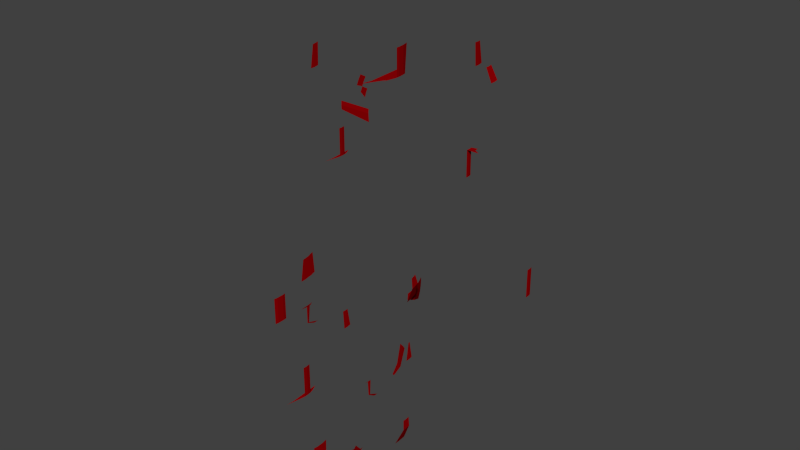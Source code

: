 # Source: JB-pot_03.blend  (saved by Blender 2.72.0; exported with 4.5.12 LTS)
import bpy
from mathutils import Matrix  # noqa: F401  (used for matrix-valued properties, if any)

bpy.ops.wm.read_factory_settings(use_empty=True)
scene = bpy.context.scene
scene.name = 'Scene'

# ---- collections
col_collection_1 = bpy.data.collections.new('Collection 1'); scene.collection.children.link(col_collection_1)

# ---- materials (node trees are filled in below, after node groups)
mat_material_003 = bpy.data.materials.new('Material.003')
mat_material_003.alpha_threshold = 0.0
mat_material_003.roughness = 0.5

# ---- material node trees
mat_material_003.use_nodes = True; mat_material_003.node_tree.nodes.clear()
_N = mat_material_003.node_tree.nodes; _L = mat_material_003.node_tree.links
n0 = _N.new('ShaderNodeOutputMaterial'); n0.name = 'Material Output'; n0.location = (300, 300)
n1 = _N.new('ShaderNodeBsdfDiffuse'); n1.name = 'Diffuse BSDF'; n1.location = (100, 300)
n1.inputs[0].default_value = (0.2957, 0.0, 0.001236, 1.0)
_L.new(n1.outputs[0], n0.inputs[0])
n0.is_active_output = True

# ---- world
world_world = bpy.data.worlds.new('World'); scene.world = world_world
world_world.color = (0.05088, 0.05088, 0.05088)
world_world.use_sun_shadow = False
world_world.sun_shadow_jitter_overblur = 0.0
world_world.cycles.sampling_method = 'MANUAL'
world_world.cycles.sample_map_resolution = 256

# ---- meshes
me_mesh = bpy.data.meshes.new('Mesh')
me_mesh.from_pydata([(-1.0, 0.0, 0.0), (-0.9909, 0.1357, 0.0), (-0.9643, 0.2658, 0.0), (-0.9214, 0.3892, 0.0), (-0.8634, 0.5046, 0.0), (-0.7916, 0.611, 0.0), (-0.707, 0.707, 0.0), (-0.611, 0.7916, 0.0), (-0.5046, 0.8634, 0.0), (-0.3892, 0.9214, 0.0), (-0.2658, 0.9643, 0.0), (-0.1357, 0.9909, 0.0), (0.0, 1.0, 0.0), (0.1357, 0.9909, 0.0), (0.2658, 0.9643, 0.0), (0.3892, 0.9214, 0.0), (0.5046, 0.8634, 0.0), (0.611, 0.7916, 0.0), (0.707, 0.707, 0.0), (0.7916, 0.611, 0.0), (0.8634, 0.5046, 0.0), (0.9214, 0.3892, 0.0), (0.9643, 0.2658, 0.0), (0.9909, 0.1357, 0.0), (1.0, 0.0, 0.0), (0.9909, -0.1357, 0.0), (0.9643, -0.2658, 0.0), (0.9214, -0.3892, 0.0), (0.8634, -0.5046, 0.0), (0.7916, -0.611, 0.0), (0.707, -0.707, 0.0), (0.611, -0.7916, 0.0), (0.5046, -0.8634, 0.0), (0.3892, -0.9214, 0.0), (0.2658, -0.9643, 0.0), (0.1357, -0.9909, 0.0), (0.0, -1.0, 0.0), (-0.1357, -0.9909, 0.0), (-0.2658, -0.9643, 0.0), (-0.3892, -0.9214, 0.0), (-0.5046, -0.8634, 0.0), (-0.611, -0.7916, 0.0), (-0.707, -0.707, 0.0), (-0.7916, -0.611, 0.0), (-0.8634, -0.5046, 0.0), (-0.9214, -0.3892, 0.0), (-0.9643, -0.2658, 0.0), (-0.9909, -0.1357, 0.0), (-1.0, 0.0, 1.036), (-0.9909, 0.1357, 1.036), (-0.9643, 0.2658, 1.036), (-0.9214, 0.3892, 1.036), (-0.8634, 0.5046, 1.036), (-0.7916, 0.611, 1.036), (-0.707, 0.707, 1.036), (-0.611, 0.7916, 1.036), (-0.5046, 0.8634, 1.036), (-0.3892, 0.9214, 1.036), (-0.2658, 0.9643, 1.036), (-0.1357, 0.9909, 1.036), (0.0, 1.0, 1.036), (0.1357, 0.9909, 1.036), (0.2658, 0.9643, 1.036), (0.3892, 0.9214, 1.036), (0.5046, 0.8634, 1.036), (0.611, 0.7916, 1.036), (0.707, 0.707, 1.036), (0.7916, 0.611, 1.036), (0.8634, 0.5046, 1.036), (0.9214, 0.3892, 1.036), (0.9643, 0.2658, 1.036), (0.9909, 0.1357, 1.036), (1.0, 0.0, 1.036), (0.9909, -0.1357, 1.036), (0.9643, -0.2658, 1.036), (0.9214, -0.3892, 1.036), (0.8634, -0.5046, 1.036), (0.7916, -0.611, 1.036), (0.707, -0.707, 1.036), (0.611, -0.7916, 1.036), (0.5046, -0.8634, 1.036), (0.3892, -0.9214, 1.036), (0.2658, -0.9643, 1.036), (0.1357, -0.9909, 1.036), (0.0, -1.0, 1.036), (-0.1357, -0.9909, 1.036), (-0.2658, -0.9643, 1.036), (-0.3892, -0.9214, 1.036), (-0.5046, -0.8634, 1.036), (-0.611, -0.7916, 1.036), (-0.707, -0.707, 1.036), (-0.7916, -0.611, 1.036), (-0.8634, -0.5046, 1.036), (-0.9214, -0.3892, 1.036), (-0.9643, -0.2658, 1.036), (-0.9909, -0.1357, 1.036), (-1.0, 0.0, 1.036), (-0.9909, 0.1357, 1.036), (-0.9643, 0.2658, 1.036), (-0.9214, 0.3892, 1.036), (-0.8634, 0.5046, 1.036), (-0.7916, 0.611, 1.036), (-0.707, 0.707, 1.036), (-0.611, 0.7916, 1.036), (-0.5046, 0.8634, 1.036), (-0.3892, 0.9214, 1.036), (-0.2658, 0.9643, 1.036), (-0.1357, 0.9909, 1.036), (0.0, 1.0, 1.036), (0.1357, 0.9909, 1.036), (0.2658, 0.9643, 1.036), (0.3892, 0.9214, 1.036), (0.5046, 0.8634, 1.036), (0.611, 0.7916, 1.036), (0.707, 0.707, 1.036), (0.7916, 0.611, 1.036), (0.8634, 0.5046, 1.036), (0.9214, 0.3892, 1.036), (0.9643, 0.2658, 1.036), (0.9909, 0.1357, 1.036), (1.0, 0.0, 1.036), (0.9909, -0.1357, 1.036), (0.9643, -0.2658, 1.036), (0.9214, -0.3892, 1.036), (0.8634, -0.5046, 1.036), (0.7916, -0.611, 1.036), (0.707, -0.707, 1.036), (0.611, -0.7916, 1.036), (0.5046, -0.8634, 1.036), (0.3892, -0.9214, 1.036), (0.2658, -0.9643, 1.036), (0.1357, -0.9909, 1.036), (0.0, -1.0, 1.036), (-0.1357, -0.9909, 1.036), (-0.2658, -0.9643, 1.036), (-0.3892, -0.9214, 1.036), (-0.5046, -0.8634, 1.036), (-0.611, -0.7916, 1.036), (-0.707, -0.707, 1.036), (-0.7916, -0.611, 1.036), (-0.8634, -0.5046, 1.036), (-0.9214, -0.3892, 1.036), (-0.9643, -0.2658, 1.036), (-0.9909, -0.1357, 1.036), (-1.246, -6.118e-09, 1.036), (-1.235, 0.1691, 1.036), (-1.202, 0.3313, 1.036), (-1.148, 0.485, 1.036), (-1.076, 0.629, 1.036), (-0.9866, 0.7615, 1.036), (-0.8812, 0.8812, 1.036), (-0.7615, 0.9866, 1.036), (-0.629, 1.076, 1.036), (-0.485, 1.148, 1.036), (-0.3313, 1.202, 1.036), (-0.1691, 1.235, 1.036), (3.059e-10, 1.246, 1.036), (0.1691, 1.235, 1.036), (0.3313, 1.202, 1.036), (0.485, 1.148, 1.036), (0.629, 1.076, 1.036), (0.7615, 0.9866, 1.036), (0.8812, 0.8812, 1.036), (0.9866, 0.7615, 1.036), (1.076, 0.629, 1.036), (1.148, 0.485, 1.036), (1.202, 0.3313, 1.036), (1.235, 0.1691, 1.036), (1.246, -6.118e-09, 1.036), (1.235, -0.1691, 1.036), (1.202, -0.3313, 1.036), (1.148, -0.485, 1.036), (1.076, -0.629, 1.036), (0.9866, -0.7615, 1.036), (0.8812, -0.8812, 1.036), (0.7615, -0.9866, 1.036), (0.629, -1.076, 1.036), (0.485, -1.148, 1.036), (0.3313, -1.202, 1.036), (0.1691, -1.235, 1.036), (3.059e-10, -1.246, 1.036), (-0.1691, -1.235, 1.036), (-0.3313, -1.202, 1.036), (-0.485, -1.148, 1.036), (-0.629, -1.076, 1.036), (-0.7615, -0.9866, 1.036), (-0.8812, -0.8812, 1.036), (-0.9866, -0.7615, 1.036), (-1.076, -0.629, 1.036), (-1.148, -0.485, 1.036), (-1.202, -0.3313, 1.036), (-1.235, -0.1691, 1.036), (-1.246, -6.118e-09, 1.036), (-1.235, 0.1691, 1.036), (-1.202, 0.3313, 1.036), (-1.148, 0.485, 1.036), (-1.076, 0.629, 1.036), (-0.9866, 0.7615, 1.036), (-0.8812, 0.8812, 1.036), (-0.7615, 0.9866, 1.036), (-0.629, 1.076, 1.036), (-0.485, 1.148, 1.036), (-0.3313, 1.202, 1.036), (-0.1691, 1.235, 1.036), (3.059e-10, 1.246, 1.036), (0.1691, 1.235, 1.036), (0.3313, 1.202, 1.036), (0.485, 1.148, 1.036), (0.629, 1.076, 1.036), (0.7615, 0.9866, 1.036), (0.8812, 0.8812, 1.036), (0.9866, 0.7615, 1.036), (1.076, 0.629, 1.036), (1.148, 0.485, 1.036), (1.202, 0.3313, 1.036), (1.235, 0.1691, 1.036), (1.246, -6.118e-09, 1.036), (1.235, -0.1691, 1.036), (1.202, -0.3313, 1.036), (1.148, -0.485, 1.036), (1.076, -0.629, 1.036), (0.9866, -0.7615, 1.036), (0.8812, -0.8812, 1.036), (0.7615, -0.9866, 1.036), (0.629, -1.076, 1.036), (0.485, -1.148, 1.036), (0.3313, -1.202, 1.036), (0.1691, -1.235, 1.036), (3.059e-10, -1.246, 1.036), (-0.1691, -1.235, 1.036), (-0.3313, -1.202, 1.036), (-0.485, -1.148, 1.036), (-0.629, -1.076, 1.036), (-0.7615, -0.9866, 1.036), (-0.8812, -0.8812, 1.036), (-0.9866, -0.7615, 1.036), (-1.076, -0.629, 1.036), (-1.148, -0.485, 1.036), (-1.202, -0.3313, 1.036), (-1.235, -0.1691, 1.036), (-0.5701, -6.336e-09, 1.333), (-0.5649, 0.07734, 1.333), (-0.5498, 0.1515, 1.333), (-0.5253, 0.2219, 1.333), (-0.4923, 0.2877, 1.333), (-0.4513, 0.3483, 1.333), (-0.4031, 0.4031, 1.333), (-0.3483, 0.4513, 1.333), (-0.2877, 0.4923, 1.333), (-0.2219, 0.5253, 1.333), (-0.1515, 0.5498, 1.333), (-0.07734, 0.5649, 1.333), (-1.365e-08, 0.5701, 1.333), (0.07734, 0.5649, 1.333), (0.1515, 0.5498, 1.333), (0.2219, 0.5253, 1.333), (0.2877, 0.4923, 1.333), (0.3483, 0.4513, 1.333), (0.4031, 0.4031, 1.333), (0.4513, 0.3483, 1.333), (0.4923, 0.2877, 1.333), (0.5253, 0.2219, 1.333), (0.5498, 0.1515, 1.333), (0.5649, 0.07734, 1.333), (0.5701, -6.336e-09, 1.333), (0.5649, -0.07734, 1.333), (0.5498, -0.1515, 1.333), (0.5253, -0.2219, 1.333), (0.4923, -0.2877, 1.333), (0.4513, -0.3483, 1.333), (0.4031, -0.4031, 1.333), (0.3483, -0.4513, 1.333), (0.2877, -0.4923, 1.333), (0.2219, -0.5253, 1.333), (0.1515, -0.5498, 1.333), (0.07734, -0.5649, 1.333), (-1.365e-08, -0.5701, 1.333), (-0.07734, -0.5649, 1.333), (-0.1515, -0.5498, 1.333), (-0.2219, -0.5253, 1.333), (-0.2877, -0.4923, 1.333), (-0.3483, -0.4513, 1.333), (-0.4031, -0.4031, 1.333), (-0.4513, -0.3483, 1.333), (-0.4923, -0.2877, 1.333), (-0.5253, -0.2219, 1.333), (-0.5498, -0.1515, 1.333), (-0.5649, -0.07734, 1.333), (-0.1717, -1.135e-08, 1.333), (-0.1701, 0.02329, 1.333), (-0.1655, 0.04563, 1.333), (-0.1582, 0.06681, 1.333), (-0.1482, 0.08663, 1.333), (-0.1359, 0.1049, 1.333), (-0.1214, 0.1214, 1.333), (-0.1049, 0.1359, 1.333), (-0.08663, 0.1482, 1.333), (-0.06681, 0.1582, 1.333), (-0.04563, 0.1655, 1.333), (-0.02329, 0.1701, 1.333), (-2.147e-08, 0.1717, 1.333), (0.02329, 0.1701, 1.333), (0.04563, 0.1655, 1.333), (0.06681, 0.1582, 1.333), (0.08663, 0.1482, 1.333), (0.1049, 0.1359, 1.333), (0.1214, 0.1214, 1.333), (0.1359, 0.1049, 1.333), (0.1482, 0.08663, 1.333), (0.1582, 0.06681, 1.333), (0.1655, 0.04563, 1.333), (0.1701, 0.02329, 1.333), (0.1717, -1.135e-08, 1.333), (0.1701, -0.02329, 1.333), (0.1655, -0.04563, 1.333), (0.1582, -0.06681, 1.333), (0.1482, -0.08663, 1.333), (0.1359, -0.1049, 1.333), (0.1214, -0.1214, 1.333), (0.1049, -0.1359, 1.333), (0.08663, -0.1482, 1.333), (0.06681, -0.1582, 1.333), (0.04563, -0.1655, 1.333), (0.02329, -0.1701, 1.333), (-2.147e-08, -0.1717, 1.333), (-0.02329, -0.1701, 1.333), (-0.04563, -0.1655, 1.333), (-0.06681, -0.1582, 1.333), (-0.08663, -0.1482, 1.333), (-0.1049, -0.1359, 1.333), (-0.1214, -0.1214, 1.333), (-0.1359, -0.1049, 1.333), (-0.1482, -0.08663, 1.333), (-0.1582, -0.06681, 1.333), (-0.1655, -0.04563, 1.333), (-0.1701, -0.02329, 1.333), (-0.3104, -1.431e-08, 1.605), (-0.3076, 0.04211, 1.605), (-0.2993, 0.0825, 1.605), (-0.286, 0.1208, 1.605), (-0.268, 0.1566, 1.605), (-0.2457, 0.1896, 1.605), (-0.2195, 0.2195, 1.605), (-0.1896, 0.2457, 1.605), (-0.1566, 0.268, 1.605), (-0.1208, 0.286, 1.605), (-0.0825, 0.2993, 1.605), (-0.04211, 0.3076, 1.605), (1.046e-07, 0.3104, 1.605), (0.04211, 0.3076, 1.605), (0.0825, 0.2993, 1.605), (0.1208, 0.286, 1.605), (0.1566, 0.268, 1.605), (0.1896, 0.2457, 1.605), (0.2195, 0.2195, 1.605), (0.2457, 0.1896, 1.605), (0.268, 0.1566, 1.605), (0.286, 0.1208, 1.605), (0.2993, 0.0825, 1.605), (0.3076, 0.04211, 1.605), (0.3104, -1.431e-08, 1.605), (0.3076, -0.04211, 1.605), (0.2993, -0.0825, 1.605), (0.286, -0.1208, 1.605), (0.268, -0.1566, 1.605), (0.2457, -0.1896, 1.605), (0.2195, -0.2195, 1.605), (0.1896, -0.2457, 1.605), (0.1566, -0.268, 1.605), (0.1208, -0.286, 1.605), (0.0825, -0.2993, 1.605), (0.04211, -0.3076, 1.605), (1.046e-07, -0.3104, 1.605), (-0.04211, -0.3076, 1.605), (-0.0825, -0.2993, 1.605), (-0.1208, -0.286, 1.605), (-0.1566, -0.268, 1.605), (-0.1896, -0.2457, 1.605), (-0.2195, -0.2195, 1.605), (-0.2457, -0.1896, 1.605), (-0.268, -0.1566, 1.605), (-0.286, -0.1208, 1.605), (-0.2993, -0.0825, 1.605), (-0.3076, -0.04211, 1.605)], [], [(0, 1, 2, 3, 4, 5, 6, 7, 8, 9, 10, 11, 12, 13, 14, 15, 16, 17, 18, 19, 20, 21, 22, 23, 24, 25, 26, 27, 28, 29, 30, 31, 32, 33, 34, 35, 36, 37, 38, 39, 40, 41, 42, 43, 44, 45, 46, 47), (55, 54, 102, 103), (15, 14, 62, 63), (42, 41, 89, 90), (2, 1, 49, 50), (29, 28, 76, 77), (16, 15, 63, 64), (43, 42, 90, 91), (3, 2, 50, 51), (30, 29, 77, 78), (17, 16, 64, 65), (44, 43, 91, 92), (4, 3, 51, 52), (31, 30, 78, 79), (18, 17, 65, 66), (45, 44, 92, 93), (5, 4, 52, 53), (32, 31, 79, 80), (19, 18, 66, 67), (46, 45, 93, 94), (6, 5, 53, 54), (33, 32, 80, 81), (20, 19, 67, 68), (47, 46, 94, 95), (7, 6, 54, 55), (34, 33, 81, 82), (21, 20, 68, 69), (0, 47, 95, 48), (8, 7, 55, 56), (35, 34, 82, 83), (22, 21, 69, 70), (9, 8, 56, 57), (36, 35, 83, 84), (23, 22, 70, 71), (10, 9, 57, 58), (37, 36, 84, 85), (24, 23, 71, 72), (11, 10, 58, 59), (38, 37, 85, 86), (25, 24, 72, 73), (12, 11, 59, 60), (39, 38, 86, 87), (26, 25, 73, 74), (13, 12, 60, 61), (40, 39, 87, 88), (27, 26, 74, 75), (14, 13, 61, 62), (41, 40, 88, 89), (1, 0, 48, 49), (28, 27, 75, 76), (141, 140, 188, 189), (82, 81, 129, 130), (69, 68, 116, 117), (48, 95, 143, 96), (56, 55, 103, 104), (83, 82, 130, 131), (70, 69, 117, 118), (57, 56, 104, 105), (84, 83, 131, 132), (71, 70, 118, 119), (58, 57, 105, 106), (85, 84, 132, 133), (72, 71, 119, 120), (59, 58, 106, 107), (86, 85, 133, 134), (73, 72, 120, 121), (60, 59, 107, 108), (87, 86, 134, 135), (74, 73, 121, 122), (61, 60, 108, 109), (88, 87, 135, 136), (75, 74, 122, 123), (62, 61, 109, 110), (89, 88, 136, 137), (49, 48, 96, 97), (76, 75, 123, 124), (63, 62, 110, 111), (90, 89, 137, 138), (50, 49, 97, 98), (77, 76, 124, 125), (64, 63, 111, 112), (91, 90, 138, 139), (51, 50, 98, 99), (78, 77, 125, 126), (65, 64, 112, 113), (92, 91, 139, 140), (52, 51, 99, 100), (79, 78, 126, 127), (66, 65, 113, 114), (93, 92, 140, 141), (53, 52, 100, 101), (80, 79, 127, 128), (67, 66, 114, 115), (94, 93, 141, 142), (54, 53, 101, 102), (81, 80, 128, 129), (68, 67, 115, 116), (95, 94, 142, 143), (160, 159, 207, 208), (101, 100, 148, 149), (128, 127, 175, 176), (115, 114, 162, 163), (142, 141, 189, 190), (102, 101, 149, 150), (129, 128, 176, 177), (116, 115, 163, 164), (143, 142, 190, 191), (103, 102, 150, 151), (130, 129, 177, 178), (117, 116, 164, 165), (96, 143, 191, 144), (104, 103, 151, 152), (131, 130, 178, 179), (118, 117, 165, 166), (105, 104, 152, 153), (132, 131, 179, 180), (119, 118, 166, 167), (106, 105, 153, 154), (133, 132, 180, 181), (120, 119, 167, 168), (107, 106, 154, 155), (134, 133, 181, 182), (121, 120, 168, 169), (108, 107, 155, 156), (135, 134, 182, 183), (122, 121, 169, 170), (109, 108, 156, 157), (136, 135, 183, 184), (123, 122, 170, 171), (110, 109, 157, 158), (137, 136, 184, 185), (97, 96, 144, 145), (124, 123, 171, 172), (111, 110, 158, 159), (138, 137, 185, 186), (98, 97, 145, 146), (125, 124, 172, 173), (112, 111, 159, 160), (139, 138, 186, 187), (99, 98, 146, 147), (126, 125, 173, 174), (113, 112, 160, 161), (140, 139, 187, 188), (100, 99, 147, 148), (127, 126, 174, 175), (114, 113, 161, 162), (206, 205, 253, 254), (187, 186, 234, 235), (147, 146, 194, 195), (174, 173, 221, 222), (161, 160, 208, 209), (188, 187, 235, 236), (148, 147, 195, 196), (175, 174, 222, 223), (162, 161, 209, 210), (189, 188, 236, 237), (149, 148, 196, 197), (176, 175, 223, 224), (163, 162, 210, 211), (190, 189, 237, 238), (150, 149, 197, 198), (177, 176, 224, 225), (164, 163, 211, 212), (191, 190, 238, 239), (151, 150, 198, 199), (178, 177, 225, 226), (165, 164, 212, 213), (144, 191, 239, 192), (152, 151, 199, 200), (179, 178, 226, 227), (166, 165, 213, 214), (153, 152, 200, 201), (180, 179, 227, 228), (167, 166, 214, 215), (154, 153, 201, 202), (181, 180, 228, 229), (168, 167, 215, 216), (155, 154, 202, 203), (182, 181, 229, 230), (169, 168, 216, 217), (156, 155, 203, 204), (183, 182, 230, 231), (170, 169, 217, 218), (157, 156, 204, 205), (184, 183, 231, 232), (171, 170, 218, 219), (158, 157, 205, 206), (185, 184, 232, 233), (145, 144, 192, 193), (172, 171, 219, 220), (159, 158, 206, 207), (186, 185, 233, 234), (146, 145, 193, 194), (173, 172, 220, 221), (265, 264, 312, 313), (233, 232, 280, 281), (193, 192, 240, 241), (220, 219, 267, 268), (207, 206, 254, 255), (234, 233, 281, 282), (194, 193, 241, 242), (221, 220, 268, 269), (208, 207, 255, 256), (235, 234, 282, 283), (195, 194, 242, 243), (222, 221, 269, 270), (209, 208, 256, 257), (236, 235, 283, 284), (196, 195, 243, 244), (223, 222, 270, 271), (210, 209, 257, 258), (237, 236, 284, 285), (197, 196, 244, 245), (224, 223, 271, 272), (211, 210, 258, 259), (238, 237, 285, 286), (198, 197, 245, 246), (225, 224, 272, 273), (212, 211, 259, 260), (239, 238, 286, 287), (199, 198, 246, 247), (226, 225, 273, 274), (213, 212, 260, 261), (192, 239, 287, 240), (200, 199, 247, 248), (227, 226, 274, 275), (214, 213, 261, 262), (201, 200, 248, 249), (228, 227, 275, 276), (215, 214, 262, 263), (202, 201, 249, 250), (229, 228, 276, 277), (216, 215, 263, 264), (203, 202, 250, 251), (230, 229, 277, 278), (217, 216, 264, 265), (204, 203, 251, 252), (231, 230, 278, 279), (218, 217, 265, 266), (205, 204, 252, 253), (232, 231, 279, 280), (219, 218, 266, 267), (311, 310, 358, 359), (252, 251, 299, 300), (279, 278, 326, 327), (266, 265, 313, 314), (253, 252, 300, 301), (280, 279, 327, 328), (267, 266, 314, 315), (254, 253, 301, 302), (281, 280, 328, 329), (241, 240, 288, 289), (268, 267, 315, 316), (255, 254, 302, 303), (282, 281, 329, 330), (242, 241, 289, 290), (269, 268, 316, 317), (256, 255, 303, 304), (283, 282, 330, 331), (243, 242, 290, 291), (270, 269, 317, 318), (257, 256, 304, 305), (284, 283, 331, 332), (244, 243, 291, 292), (271, 270, 318, 319), (258, 257, 305, 306), (285, 284, 332, 333), (245, 244, 292, 293), (272, 271, 319, 320), (259, 258, 306, 307), (286, 285, 333, 334), (246, 245, 293, 294), (273, 272, 320, 321), (260, 259, 307, 308), (287, 286, 334, 335), (247, 246, 294, 295), (274, 273, 321, 322), (261, 260, 308, 309), (240, 287, 335, 288), (248, 247, 295, 296), (275, 274, 322, 323), (262, 261, 309, 310), (249, 248, 296, 297), (276, 275, 323, 324), (263, 262, 310, 311), (250, 249, 297, 298), (277, 276, 324, 325), (264, 263, 311, 312), (251, 250, 298, 299), (278, 277, 325, 326), (336, 383, 382, 381, 380, 379, 378, 377, 376, 375, 374, 373, 372, 371, 370, 369, 368, 367, 366, 365, 364, 363, 362, 361, 360, 359, 358, 357, 356, 355, 354, 353, 352, 351, 350, 349, 348, 347, 346, 345, 344, 343, 342, 341, 340, 339, 338, 337), (298, 297, 345, 346), (325, 324, 372, 373), (312, 311, 359, 360), (299, 298, 346, 347), (326, 325, 373, 374), (313, 312, 360, 361), (300, 299, 347, 348), (327, 326, 374, 375), (314, 313, 361, 362), (301, 300, 348, 349), (328, 327, 375, 376), (315, 314, 362, 363), (302, 301, 349, 350), (329, 328, 376, 377), (289, 288, 336, 337), (316, 315, 363, 364), (303, 302, 350, 351), (330, 329, 377, 378), (290, 289, 337, 338), (317, 316, 364, 365), (304, 303, 351, 352), (331, 330, 378, 379), (291, 290, 338, 339), (318, 317, 365, 366), (305, 304, 352, 353), (332, 331, 379, 380), (292, 291, 339, 340), (319, 318, 366, 367), (306, 305, 353, 354), (333, 332, 380, 381), (293, 292, 340, 341), (320, 319, 367, 368), (307, 306, 354, 355), (334, 333, 381, 382), (294, 293, 341, 342), (321, 320, 368, 369), (308, 307, 355, 356), (335, 334, 382, 383), (295, 294, 342, 343), (322, 321, 369, 370), (309, 308, 356, 357), (288, 335, 383, 336), (296, 295, 343, 344), (323, 322, 370, 371), (310, 309, 357, 358), (297, 296, 344, 345), (324, 323, 371, 372)])
_uv = me_mesh.uv_layers.new(name='Explode fade')
_uv.uv.foreach_set('vector', [0.5, 1.0, 0.5653, 0.9957, 0.6294, 0.983, 0.6913, 0.9619, 0.75, 0.933, 0.8044, 0.8967, 0.8536, 0.8536, 0.8967, 0.8044, 0.933, 0.75, 0.9619, 0.6913, 0.983, 0.6294, 0.9957, 0.5653, 1.0, 0.5, 0.9957, 0.4347, 0.983, 0.3706, 0.9619, 0.3087, 0.933, 0.25, 0.8967, 0.1956, 0.8536, 0.1464, 0.8044, 0.1033, 0.75, 0.06699, 0.6913, 0.03806, 0.6294, 0.01704, 0.5653, 0.004278, 0.5, 0.0, 0.4347, 0.004278, 0.3706, 0.01704, 0.3087, 0.03806, 0.25, 0.06699, 0.1956, 0.1033, 0.1464, 0.1464, 0.1033, 0.1956, 0.06699, 0.25, 0.03806, 0.3087, 0.01704, 0.3706, 0.004278, 0.4347, 0.0, 0.5, 0.004278, 0.5653, 0.01704, 0.6294, 0.03806, 0.6913, 0.06699, 0.75, 0.1033, 0.8044, 0.1464, 0.8536, 0.1956, 0.8967, 0.25, 0.933, 0.3087, 0.9619, 0.3706, 0.983, 0.4347, 0.9957, 0.0, 0.0, 1.0, 0.0, 1.0, 1.0, 0.0, 1.0, 0.0, 0.0, 1.0, 0.0, 1.0, 1.0, 0.0, 1.0, 0.0, 0.0, 1.0, 0.0, 1.0, 1.0, 0.0, 1.0, 0.0, 0.0, 1.0, 0.0, 1.0, 1.0, 0.0, 1.0, 0.0, 0.0, 1.0, 0.0, 1.0, 1.0, 0.0, 1.0, 0.0, 0.0, 1.0, 0.0, 1.0, 1.0, 0.0, 1.0, 0.0, 0.0, 1.0, 0.0, 1.0, 1.0, 0.0, 1.0, 0.0, 0.0, 1.0, 0.0, 1.0, 1.0, 0.0, 1.0, 0.0, 0.0, 1.0, 0.0, 1.0, 1.0, 0.0, 1.0, 0.0, 0.0, 1.0, 0.0, 1.0, 1.0, 0.0, 1.0, 0.0, 0.0, 1.0, 0.0, 1.0, 1.0, 0.0, 1.0, 0.0, 0.0, 1.0, 0.0, 1.0, 1.0, 0.0, 1.0, 0.0, 0.0, 1.0, 0.0, 1.0, 1.0, 0.0, 1.0, 0.0, 0.0, 1.0, 0.0, 1.0, 1.0, 0.0, 1.0, 0.0, 0.0, 1.0, 0.0, 1.0, 1.0, 0.0, 1.0, 0.0, 0.0, 1.0, 0.0, 1.0, 1.0, 0.0, 1.0, 0.0, 0.0, 1.0, 0.0, 1.0, 1.0, 0.0, 1.0, 0.0, 0.0, 1.0, 0.0, 1.0, 1.0, 0.0, 1.0, 0.0, 0.0, 1.0, 0.0, 1.0, 1.0, 0.0, 1.0, 0.0, 0.0, 1.0, 0.0, 1.0, 1.0, 0.0, 1.0, 0.0, 0.0, 1.0, 0.0, 1.0, 1.0, 0.0, 1.0, 0.0, 0.0, 1.0, 0.0, 1.0, 1.0, 0.0, 1.0, 0.0, 0.0, 1.0, 0.0, 1.0, 1.0, 0.0, 1.0, 0.0, 0.0, 1.0, 0.0, 1.0, 1.0, 0.0, 1.0, 0.0, 0.0, 1.0, 0.0, 1.0, 1.0, 0.0, 1.0, 0.0, 0.0, 1.0, 0.0, 1.0, 1.0, 0.0, 1.0, 0.0, 0.0, 1.0, 0.0, 1.0, 1.0, 0.0, 1.0, 0.0, 0.0, 1.0, 0.0, 1.0, 1.0, 0.0, 1.0, 0.0, 0.0, 1.0, 0.0, 1.0, 1.0, 0.0, 1.0, 0.0, 0.0, 1.0, 0.0, 1.0, 1.0, 0.0, 1.0, 0.0, 0.0, 1.0, 0.0, 1.0, 1.0, 0.0, 1.0, 0.0, 0.0, 1.0, 0.0, 1.0, 1.0, 0.0, 1.0, 0.0, 0.0, 1.0, 0.0, 1.0, 1.0, 0.0, 1.0, 0.0, 0.0, 1.0, 0.0, 1.0, 1.0, 0.0, 1.0, 0.0, 0.0, 1.0, 0.0, 1.0, 1.0, 0.0, 1.0, 0.0, 0.0, 1.0, 0.0, 1.0, 1.0, 0.0, 1.0, 0.0, 0.0, 1.0, 0.0, 1.0, 1.0, 0.0, 1.0, 0.0, 0.0, 1.0, 0.0, 1.0, 1.0, 0.0, 1.0, 0.0, 0.0, 1.0, 0.0, 1.0, 1.0, 0.0, 1.0, 0.0, 0.0, 1.0, 0.0, 1.0, 1.0, 0.0, 1.0, 0.0, 0.0, 1.0, 0.0, 1.0, 1.0, 0.0, 1.0, 0.0, 0.0, 1.0, 0.0, 1.0, 1.0, 0.0, 1.0, 0.0, 0.0, 1.0, 0.0, 1.0, 1.0, 0.0, 1.0, 0.0, 0.0, 1.0, 0.0, 1.0, 1.0, 0.0, 1.0, 0.0, 0.0, 1.0, 0.0, 1.0, 1.0, 0.0, 1.0, 0.0, 0.0, 1.0, 0.0, 1.0, 1.0, 0.0, 1.0, 0.0, 0.0, 1.0, 0.0, 1.0, 1.0, 0.0, 1.0, 0.0, 0.0, 1.0, 0.0, 1.0, 1.0, 0.0, 1.0, 0.0, 0.0, 1.0, 0.0, 1.0, 1.0, 0.0, 1.0, 0.0, 0.0, 1.0, 0.0, 1.0, 1.0, 0.0, 1.0, 0.0, 0.0, 1.0, 0.0, 1.0, 1.0, 0.0, 1.0, 0.0, 0.0, 1.0, 0.0, 1.0, 1.0, 0.0, 1.0, 0.0, 0.0, 1.0, 0.0, 1.0, 1.0, 0.0, 1.0, 0.0, 0.0, 1.0, 0.0, 1.0, 1.0, 0.0, 1.0, 0.0, 0.0, 1.0, 0.0, 1.0, 1.0, 0.0, 1.0, 0.0, 0.0, 1.0, 0.0, 1.0, 1.0, 0.0, 1.0, 0.0, 0.0, 1.0, 0.0, 1.0, 1.0, 0.0, 1.0, 0.0, 0.0, 1.0, 0.0, 1.0, 1.0, 0.0, 1.0, 0.0, 0.0, 1.0, 0.0, 1.0, 1.0, 0.0, 1.0, 0.0, 0.0, 1.0, 0.0, 1.0, 1.0, 0.0, 1.0, 0.0, 0.0, 1.0, 0.0, 1.0, 1.0, 0.0, 1.0, 0.0, 0.0, 1.0, 0.0, 1.0, 1.0, 0.0, 1.0, 0.0, 0.0, 1.0, 0.0, 1.0, 1.0, 0.0, 1.0, 0.0, 0.0, 1.0, 0.0, 1.0, 1.0, 0.0, 1.0, 0.0, 0.0, 1.0, 0.0, 1.0, 1.0, 0.0, 1.0, 0.0, 0.0, 1.0, 0.0, 1.0, 1.0, 0.0, 1.0, 0.0, 0.0, 1.0, 0.0, 1.0, 1.0, 0.0, 1.0, 0.0, 0.0, 1.0, 0.0, 1.0, 1.0, 0.0, 1.0, 0.0, 0.0, 1.0, 0.0, 1.0, 1.0, 0.0, 1.0, 0.0, 0.0, 1.0, 0.0, 1.0, 1.0, 0.0, 1.0, 0.0, 0.0, 1.0, 0.0, 1.0, 1.0, 0.0, 1.0, 0.0, 0.0, 1.0, 0.0, 1.0, 1.0, 0.0, 1.0, 0.0, 0.0, 1.0, 0.0, 1.0, 1.0, 0.0, 1.0, 0.0, 0.0, 1.0, 0.0, 1.0, 1.0, 0.0, 1.0, 0.0, 0.0, 1.0, 0.0, 1.0, 1.0, 0.0, 1.0, 0.0, 0.0, 1.0, 0.0, 1.0, 1.0, 0.0, 1.0, 0.0, 0.0, 1.0, 0.0, 1.0, 1.0, 0.0, 1.0, 0.0, 0.0, 1.0, 0.0, 1.0, 1.0, 0.0, 1.0, 0.0, 0.0, 1.0, 0.0, 1.0, 1.0, 0.0, 1.0, 0.0, 0.0, 1.0, 0.0, 1.0, 1.0, 0.0, 1.0, 0.0, 0.0, 1.0, 0.0, 1.0, 1.0, 0.0, 1.0, 0.0, 0.0, 1.0, 0.0, 1.0, 1.0, 0.0, 1.0, 0.0, 0.0, 1.0, 0.0, 1.0, 1.0, 0.0, 1.0, 0.0, 0.0, 1.0, 0.0, 1.0, 1.0, 0.0, 1.0, 0.0, 0.0, 1.0, 0.0, 1.0, 1.0, 0.0, 1.0, 0.0, 0.0, 1.0, 0.0, 1.0, 1.0, 0.0, 1.0, 0.0, 0.0, 1.0, 0.0, 1.0, 1.0, 0.0, 1.0, 0.0, 0.0, 1.0, 0.0, 1.0, 1.0, 0.0, 1.0, 0.0, 0.0, 1.0, 0.0, 1.0, 1.0, 0.0, 1.0, 0.0, 0.0, 1.0, 0.0, 1.0, 1.0, 0.0, 1.0, 0.0, 0.0, 1.0, 0.0, 1.0, 1.0, 0.0, 1.0, 0.0, 0.0, 1.0, 0.0, 1.0, 1.0, 0.0, 1.0, 0.0, 0.0, 1.0, 0.0, 1.0, 1.0, 0.0, 1.0, 0.0, 0.0, 1.0, 0.0, 1.0, 1.0, 0.0, 1.0, 0.0, 0.0, 1.0, 0.0, 1.0, 1.0, 0.0, 1.0, 0.0, 0.0, 1.0, 0.0, 1.0, 1.0, 0.0, 1.0, 0.0, 0.0, 1.0, 0.0, 1.0, 1.0, 0.0, 1.0, 0.0, 0.0, 1.0, 0.0, 1.0, 1.0, 0.0, 1.0, 0.0, 0.0, 1.0, 0.0, 1.0, 1.0, 0.0, 1.0, 0.0, 0.0, 1.0, 0.0, 1.0, 1.0, 0.0, 1.0, 0.0, 0.0, 1.0, 0.0, 1.0, 1.0, 0.0, 1.0, 0.0, 0.0, 1.0, 0.0, 1.0, 1.0, 0.0, 1.0, 0.0, 0.0, 1.0, 0.0, 1.0, 1.0, 0.0, 1.0, 0.0, 0.0, 1.0, 0.0, 1.0, 1.0, 0.0, 1.0, 0.0, 0.0, 1.0, 0.0, 1.0, 1.0, 0.0, 1.0, 0.0, 0.0, 1.0, 0.0, 1.0, 1.0, 0.0, 1.0, 0.0, 0.0, 1.0, 0.0, 1.0, 1.0, 0.0, 1.0, 0.0, 0.0, 1.0, 0.0, 1.0, 1.0, 0.0, 1.0, 0.0, 0.0, 1.0, 0.0, 1.0, 1.0, 0.0, 1.0, 0.0, 0.0, 1.0, 0.0, 1.0, 1.0, 0.0, 1.0, 0.0, 0.0, 1.0, 0.0, 1.0, 1.0, 0.0, 1.0, 0.0, 0.0, 1.0, 0.0, 1.0, 1.0, 0.0, 1.0, 0.0, 0.0, 1.0, 0.0, 1.0, 1.0, 0.0, 1.0, 0.0, 0.0, 1.0, 0.0, 1.0, 1.0, 0.0, 1.0, 0.0, 0.0, 1.0, 0.0, 1.0, 1.0, 0.0, 1.0, 0.0, 0.0, 1.0, 0.0, 1.0, 1.0, 0.0, 1.0, 0.0, 0.0, 1.0, 0.0, 1.0, 1.0, 0.0, 1.0, 0.0, 0.0, 1.0, 0.0, 1.0, 1.0, 0.0, 1.0, 0.0, 0.0, 1.0, 0.0, 1.0, 1.0, 0.0, 1.0, 0.0, 0.0, 1.0, 0.0, 1.0, 1.0, 0.0, 1.0, 0.0, 0.0, 1.0, 0.0, 1.0, 1.0, 0.0, 1.0, 0.0, 0.0, 1.0, 0.0, 1.0, 1.0, 0.0, 1.0, 0.0, 0.0, 1.0, 0.0, 1.0, 1.0, 0.0, 1.0, 0.0, 0.0, 1.0, 0.0, 1.0, 1.0, 0.0, 1.0, 0.0, 0.0, 1.0, 0.0, 1.0, 1.0, 0.0, 1.0, 0.0, 0.0, 1.0, 0.0, 1.0, 1.0, 0.0, 1.0, 0.0, 0.0, 1.0, 0.0, 1.0, 1.0, 0.0, 1.0, 0.0, 0.0, 1.0, 0.0, 1.0, 1.0, 0.0, 1.0, 0.0, 0.0, 1.0, 0.0, 1.0, 1.0, 0.0, 1.0, 0.0, 0.0, 1.0, 0.0, 1.0, 1.0, 0.0, 1.0, 0.0, 0.0, 1.0, 0.0, 1.0, 1.0, 0.0, 1.0, 0.0, 0.0, 1.0, 0.0, 1.0, 1.0, 0.0, 1.0, 0.0, 0.0, 1.0, 0.0, 1.0, 1.0, 0.0, 1.0, 0.0, 0.0, 1.0, 0.0, 1.0, 1.0, 0.0, 1.0, 0.0, 0.0, 1.0, 0.0, 1.0, 1.0, 0.0, 1.0, 0.0, 0.0, 1.0, 0.0, 1.0, 1.0, 0.0, 1.0, 0.0, 0.0, 1.0, 0.0, 1.0, 1.0, 0.0, 1.0, 0.0, 0.0, 1.0, 0.0, 1.0, 1.0, 0.0, 1.0, 0.0, 0.0, 1.0, 0.0, 1.0, 1.0, 0.0, 1.0, 0.0, 0.0, 1.0, 0.0, 1.0, 1.0, 0.0, 1.0, 0.0, 0.0, 1.0, 0.0, 1.0, 1.0, 0.0, 1.0, 0.0, 0.0, 1.0, 0.0, 1.0, 1.0, 0.0, 1.0, 0.0, 0.0, 1.0, 0.0, 1.0, 1.0, 0.0, 1.0, 0.0, 0.0, 1.0, 0.0, 1.0, 1.0, 0.0, 1.0, 0.0, 0.0, 1.0, 0.0, 1.0, 1.0, 0.0, 1.0, 0.0, 0.0, 1.0, 0.0, 1.0, 1.0, 0.0, 1.0, 0.0, 0.0, 1.0, 0.0, 1.0, 1.0, 0.0, 1.0, 0.0, 0.0, 1.0, 0.0, 1.0, 1.0, 0.0, 1.0, 0.0, 0.0, 1.0, 0.0, 1.0, 1.0, 0.0, 1.0, 0.0, 0.0, 1.0, 0.0, 1.0, 1.0, 0.0, 1.0, 0.0, 0.0, 1.0, 0.0, 1.0, 1.0, 0.0, 1.0, 0.0, 0.0, 1.0, 0.0, 1.0, 1.0, 0.0, 1.0, 0.0, 0.0, 1.0, 0.0, 1.0, 1.0, 0.0, 1.0, 0.0, 0.0, 1.0, 0.0, 1.0, 1.0, 0.0, 1.0, 0.0, 0.0, 1.0, 0.0, 1.0, 1.0, 0.0, 1.0, 0.0, 0.0, 1.0, 0.0, 1.0, 1.0, 0.0, 1.0, 0.0, 0.0, 1.0, 0.0, 1.0, 1.0, 0.0, 1.0, 0.0, 0.0, 1.0, 0.0, 1.0, 1.0, 0.0, 1.0, 0.0, 0.0, 1.0, 0.0, 1.0, 1.0, 0.0, 1.0, 0.0, 0.0, 1.0, 0.0, 1.0, 1.0, 0.0, 1.0, 0.0, 0.0, 1.0, 0.0, 1.0, 1.0, 0.0, 1.0, 0.0, 0.0, 1.0, 0.0, 1.0, 1.0, 0.0, 1.0, 0.0, 0.0, 1.0, 0.0, 1.0, 1.0, 0.0, 1.0, 0.0, 0.0, 1.0, 0.0, 1.0, 1.0, 0.0, 1.0, 0.0, 0.0, 1.0, 0.0, 1.0, 1.0, 0.0, 1.0, 0.0, 0.0, 1.0, 0.0, 1.0, 1.0, 0.0, 1.0, 0.0, 0.0, 1.0, 0.0, 1.0, 1.0, 0.0, 1.0, 0.0, 0.0, 1.0, 0.0, 1.0, 1.0, 0.0, 1.0, 0.0, 0.0, 1.0, 0.0, 1.0, 1.0, 0.0, 1.0, 0.0, 0.0, 1.0, 0.0, 1.0, 1.0, 0.0, 1.0, 0.0, 0.0, 1.0, 0.0, 1.0, 1.0, 0.0, 1.0, 0.0, 0.0, 1.0, 0.0, 1.0, 1.0, 0.0, 1.0, 0.0, 0.0, 1.0, 0.0, 1.0, 1.0, 0.0, 1.0, 0.0, 0.0, 1.0, 0.0, 1.0, 1.0, 0.0, 1.0, 0.0, 0.0, 1.0, 0.0, 1.0, 1.0, 0.0, 1.0, 0.0, 0.0, 1.0, 0.0, 1.0, 1.0, 0.0, 1.0, 0.0, 0.0, 1.0, 0.0, 1.0, 1.0, 0.0, 1.0, 0.0, 0.0, 1.0, 0.0, 1.0, 1.0, 0.0, 1.0, 0.0, 0.0, 1.0, 0.0, 1.0, 1.0, 0.0, 1.0, 0.0, 0.0, 1.0, 0.0, 1.0, 1.0, 0.0, 1.0, 0.0, 0.0, 1.0, 0.0, 1.0, 1.0, 0.0, 1.0, 0.0, 0.0, 1.0, 0.0, 1.0, 1.0, 0.0, 1.0, 0.0, 0.0, 1.0, 0.0, 1.0, 1.0, 0.0, 1.0, 0.0, 0.0, 1.0, 0.0, 1.0, 1.0, 0.0, 1.0, 0.0, 0.0, 1.0, 0.0, 1.0, 1.0, 0.0, 1.0, 0.0, 0.0, 1.0, 0.0, 1.0, 1.0, 0.0, 1.0, 0.0, 0.0, 1.0, 0.0, 1.0, 1.0, 0.0, 1.0, 0.0, 0.0, 1.0, 0.0, 1.0, 1.0, 0.0, 1.0, 0.0, 0.0, 1.0, 0.0, 1.0, 1.0, 0.0, 1.0, 0.0, 0.0, 1.0, 0.0, 1.0, 1.0, 0.0, 1.0, 0.0, 0.0, 1.0, 0.0, 1.0, 1.0, 0.0, 1.0, 0.0, 0.0, 1.0, 0.0, 1.0, 1.0, 0.0, 1.0, 0.0, 0.0, 1.0, 0.0, 1.0, 1.0, 0.0, 1.0, 0.0, 0.0, 1.0, 0.0, 1.0, 1.0, 0.0, 1.0, 0.0, 0.0, 1.0, 0.0, 1.0, 1.0, 0.0, 1.0, 0.0, 0.0, 1.0, 0.0, 1.0, 1.0, 0.0, 1.0, 0.0, 0.0, 1.0, 0.0, 1.0, 1.0, 0.0, 1.0, 0.0, 0.0, 1.0, 0.0, 1.0, 1.0, 0.0, 1.0, 0.0, 0.0, 1.0, 0.0, 1.0, 1.0, 0.0, 1.0, 0.0, 0.0, 1.0, 0.0, 1.0, 1.0, 0.0, 1.0, 0.0, 0.0, 1.0, 0.0, 1.0, 1.0, 0.0, 1.0, 0.0, 0.0, 1.0, 0.0, 1.0, 1.0, 0.0, 1.0, 0.0, 0.0, 1.0, 0.0, 1.0, 1.0, 0.0, 1.0, 0.0, 0.0, 1.0, 0.0, 1.0, 1.0, 0.0, 1.0, 0.0, 0.0, 1.0, 0.0, 1.0, 1.0, 0.0, 1.0, 0.0, 0.0, 1.0, 0.0, 1.0, 1.0, 0.0, 1.0, 0.0, 0.0, 1.0, 0.0, 1.0, 1.0, 0.0, 1.0, 0.0, 0.0, 1.0, 0.0, 1.0, 1.0, 0.0, 1.0, 0.0, 0.0, 1.0, 0.0, 1.0, 1.0, 0.0, 1.0, 0.0, 0.0, 1.0, 0.0, 1.0, 1.0, 0.0, 1.0, 0.0, 0.0, 1.0, 0.0, 1.0, 1.0, 0.0, 1.0, 0.0, 0.0, 1.0, 0.0, 1.0, 1.0, 0.0, 1.0, 0.0, 0.0, 1.0, 0.0, 1.0, 1.0, 0.0, 1.0, 0.0, 0.0, 1.0, 0.0, 1.0, 1.0, 0.0, 1.0, 0.0, 0.0, 1.0, 0.0, 1.0, 1.0, 0.0, 1.0, 0.0, 0.0, 1.0, 0.0, 1.0, 1.0, 0.0, 1.0, 0.0, 0.0, 1.0, 0.0, 1.0, 1.0, 0.0, 1.0, 0.0, 0.0, 1.0, 0.0, 1.0, 1.0, 0.0, 1.0, 0.0, 0.0, 1.0, 0.0, 1.0, 1.0, 0.0, 1.0, 0.0, 0.0, 1.0, 0.0, 1.0, 1.0, 0.0, 1.0, 0.0, 0.0, 1.0, 0.0, 1.0, 1.0, 0.0, 1.0, 0.0, 0.0, 1.0, 0.0, 1.0, 1.0, 0.0, 1.0, 0.0, 0.0, 1.0, 0.0, 1.0, 1.0, 0.0, 1.0, 0.0, 0.0, 1.0, 0.0, 1.0, 1.0, 0.0, 1.0, 0.0, 0.0, 1.0, 0.0, 1.0, 1.0, 0.0, 1.0, 0.0, 0.0, 1.0, 0.0, 1.0, 1.0, 0.0, 1.0, 0.0, 0.0, 1.0, 0.0, 1.0, 1.0, 0.0, 1.0, 0.0, 0.0, 1.0, 0.0, 1.0, 1.0, 0.0, 1.0, 0.0, 0.0, 1.0, 0.0, 1.0, 1.0, 0.0, 1.0, 0.0, 0.0, 1.0, 0.0, 1.0, 1.0, 0.0, 1.0, 0.0, 0.0, 1.0, 0.0, 1.0, 1.0, 0.0, 1.0, 0.0, 0.0, 1.0, 0.0, 1.0, 1.0, 0.0, 1.0, 0.0, 0.0, 1.0, 0.0, 1.0, 1.0, 0.0, 1.0, 0.0, 0.0, 1.0, 0.0, 1.0, 1.0, 0.0, 1.0, 0.0, 0.0, 1.0, 0.0, 1.0, 1.0, 0.0, 1.0, 0.0, 0.0, 1.0, 0.0, 1.0, 1.0, 0.0, 1.0, 0.0, 0.0, 1.0, 0.0, 1.0, 1.0, 0.0, 1.0, 0.0, 0.0, 1.0, 0.0, 1.0, 1.0, 0.0, 1.0, 0.0, 0.0, 1.0, 0.0, 1.0, 1.0, 0.0, 1.0, 0.0, 0.0, 1.0, 0.0, 1.0, 1.0, 0.0, 1.0, 0.0, 0.0, 1.0, 0.0, 1.0, 1.0, 0.0, 1.0, 0.0, 0.0, 1.0, 0.0, 1.0, 1.0, 0.0, 1.0, 0.0, 0.0, 1.0, 0.0, 1.0, 1.0, 0.0, 1.0, 0.0, 0.0, 1.0, 0.0, 1.0, 1.0, 0.0, 1.0, 0.0, 0.0, 1.0, 0.0, 1.0, 1.0, 0.0, 1.0, 0.0, 0.0, 1.0, 0.0, 1.0, 1.0, 0.0, 1.0, 0.0, 0.0, 1.0, 0.0, 1.0, 1.0, 0.0, 1.0, 0.0, 0.0, 1.0, 0.0, 1.0, 1.0, 0.0, 1.0, 0.0, 0.0, 1.0, 0.0, 1.0, 1.0, 0.0, 1.0, 0.0, 0.0, 1.0, 0.0, 1.0, 1.0, 0.0, 1.0, 0.0, 0.0, 1.0, 0.0, 1.0, 1.0, 0.0, 1.0, 0.0, 0.0, 1.0, 0.0, 1.0, 1.0, 0.0, 1.0, 0.0, 0.0, 1.0, 0.0, 1.0, 1.0, 0.0, 1.0, 0.0, 0.0, 1.0, 0.0, 1.0, 1.0, 0.0, 1.0, 0.0, 0.0, 1.0, 0.0, 1.0, 1.0, 0.0, 1.0, 0.0, 0.0, 1.0, 0.0, 1.0, 1.0, 0.0, 1.0, 0.0, 0.0, 1.0, 0.0, 1.0, 1.0, 0.0, 1.0, 0.0, 0.0, 1.0, 0.0, 1.0, 1.0, 0.0, 1.0, 0.0, 0.0, 1.0, 0.0, 1.0, 1.0, 0.0, 1.0, 0.0, 0.0, 1.0, 0.0, 1.0, 1.0, 0.0, 1.0, 0.0, 0.0, 1.0, 0.0, 1.0, 1.0, 0.0, 1.0, 0.0, 0.0, 1.0, 0.0, 1.0, 1.0, 0.0, 1.0, 0.0, 0.0, 1.0, 0.0, 1.0, 1.0, 0.0, 1.0, 0.0, 0.0, 1.0, 0.0, 1.0, 1.0, 0.0, 1.0, 0.0, 0.0, 1.0, 0.0, 1.0, 1.0, 0.0, 1.0, 0.0, 0.0, 1.0, 0.0, 1.0, 1.0, 0.0, 1.0, 0.0, 0.0, 1.0, 0.0, 1.0, 1.0, 0.0, 1.0, 0.0, 0.0, 1.0, 0.0, 1.0, 1.0, 0.0, 1.0, 0.0, 0.0, 1.0, 0.0, 1.0, 1.0, 0.0, 1.0, 0.0, 0.0, 1.0, 0.0, 1.0, 1.0, 0.0, 1.0, 0.0, 0.0, 1.0, 0.0, 1.0, 1.0, 0.0, 1.0, 0.0, 0.0, 1.0, 0.0, 1.0, 1.0, 0.0, 1.0, 0.0, 0.0, 1.0, 0.0, 1.0, 1.0, 0.0, 1.0, 0.0, 0.0, 1.0, 0.0, 1.0, 1.0, 0.0, 1.0, 0.0, 0.0, 1.0, 0.0, 1.0, 1.0, 0.0, 1.0, 0.0, 0.0, 1.0, 0.0, 1.0, 1.0, 0.0, 1.0, 0.0, 0.0, 1.0, 0.0, 1.0, 1.0, 0.0, 1.0, 0.0, 0.0, 1.0, 0.0, 1.0, 1.0, 0.0, 1.0, 0.0, 0.0, 1.0, 0.0, 1.0, 1.0, 0.0, 1.0, 0.0, 0.0, 1.0, 0.0, 1.0, 1.0, 0.0, 1.0, 0.0, 0.0, 1.0, 0.0, 1.0, 1.0, 0.0, 1.0, 0.0, 0.0, 1.0, 0.0, 1.0, 1.0, 0.0, 1.0, 0.0, 0.0, 1.0, 0.0, 1.0, 1.0, 0.0, 1.0, 0.0, 0.0, 1.0, 0.0, 1.0, 1.0, 0.0, 1.0, 0.0, 0.0, 1.0, 0.0, 1.0, 1.0, 0.0, 1.0, 0.0, 0.0, 1.0, 0.0, 1.0, 1.0, 0.0, 1.0, 0.0, 0.0, 1.0, 0.0, 1.0, 1.0, 0.0, 1.0, 0.0, 0.0, 1.0, 0.0, 1.0, 1.0, 0.0, 1.0, 0.0, 0.0, 1.0, 0.0, 1.0, 1.0, 0.0, 1.0, 0.5, 1.0, 0.5653, 0.9957, 0.6294, 0.983, 0.6913, 0.9619, 0.75, 0.933, 0.8044, 0.8967, 0.8536, 0.8536, 0.8967, 0.8044, 0.933, 0.75, 0.9619, 0.6913, 0.983, 0.6294, 0.9957, 0.5653, 1.0, 0.5, 0.9957, 0.4347, 0.983, 0.3706, 0.9619, 0.3087, 0.933, 0.25, 0.8967, 0.1956, 0.8536, 0.1464, 0.8044, 0.1033, 0.75, 0.06699, 0.6913, 0.03806, 0.6294, 0.01704, 0.5653, 0.004278, 0.5, 0.0, 0.4347, 0.004278, 0.3706, 0.01704, 0.3087, 0.03806, 0.25, 0.06699, 0.1956, 0.1033, 0.1464, 0.1464, 0.1033, 0.1956, 0.06699, 0.25, 0.03806, 0.3087, 0.01704, 0.3706, 0.004278, 0.4347, 0.0, 0.5, 0.004278, 0.5653, 0.01704, 0.6294, 0.03806, 0.6913, 0.06699, 0.75, 0.1033, 0.8044, 0.1464, 0.8536, 0.1956, 0.8967, 0.25, 0.933, 0.3087, 0.9619, 0.3706, 0.983, 0.4347, 0.9957, 0.0, 0.0, 1.0, 0.0, 1.0, 1.0, 0.0, 1.0, 0.0, 0.0, 1.0, 0.0, 1.0, 1.0, 0.0, 1.0, 0.0, 0.0, 1.0, 0.0, 1.0, 1.0, 0.0, 1.0, 0.0, 0.0, 1.0, 0.0, 1.0, 1.0, 0.0, 1.0, 0.0, 0.0, 1.0, 0.0, 1.0, 1.0, 0.0, 1.0, 0.0, 0.0, 1.0, 0.0, 1.0, 1.0, 0.0, 1.0, 0.0, 0.0, 1.0, 0.0, 1.0, 1.0, 0.0, 1.0, 0.0, 0.0, 1.0, 0.0, 1.0, 1.0, 0.0, 1.0, 0.0, 0.0, 1.0, 0.0, 1.0, 1.0, 0.0, 1.0, 0.0, 0.0, 1.0, 0.0, 1.0, 1.0, 0.0, 1.0, 0.0, 0.0, 1.0, 0.0, 1.0, 1.0, 0.0, 1.0, 0.0, 0.0, 1.0, 0.0, 1.0, 1.0, 0.0, 1.0, 0.0, 0.0, 1.0, 0.0, 1.0, 1.0, 0.0, 1.0, 0.0, 0.0, 1.0, 0.0, 1.0, 1.0, 0.0, 1.0, 0.0, 0.0, 1.0, 0.0, 1.0, 1.0, 0.0, 1.0, 0.0, 0.0, 1.0, 0.0, 1.0, 1.0, 0.0, 1.0, 0.0, 0.0, 1.0, 0.0, 1.0, 1.0, 0.0, 1.0, 0.0, 0.0, 1.0, 0.0, 1.0, 1.0, 0.0, 1.0, 0.0, 0.0, 1.0, 0.0, 1.0, 1.0, 0.0, 1.0, 0.0, 0.0, 1.0, 0.0, 1.0, 1.0, 0.0, 1.0, 0.0, 0.0, 1.0, 0.0, 1.0, 1.0, 0.0, 1.0, 0.0, 0.0, 1.0, 0.0, 1.0, 1.0, 0.0, 1.0, 0.0, 0.0, 1.0, 0.0, 1.0, 1.0, 0.0, 1.0, 0.0, 0.0, 1.0, 0.0, 1.0, 1.0, 0.0, 1.0, 0.0, 0.0, 1.0, 0.0, 1.0, 1.0, 0.0, 1.0, 0.0, 0.0, 1.0, 0.0, 1.0, 1.0, 0.0, 1.0, 0.0, 0.0, 1.0, 0.0, 1.0, 1.0, 0.0, 1.0, 0.0, 0.0, 1.0, 0.0, 1.0, 1.0, 0.0, 1.0, 0.0, 0.0, 1.0, 0.0, 1.0, 1.0, 0.0, 1.0, 0.0, 0.0, 1.0, 0.0, 1.0, 1.0, 0.0, 1.0, 0.0, 0.0, 1.0, 0.0, 1.0, 1.0, 0.0, 1.0, 0.0, 0.0, 1.0, 0.0, 1.0, 1.0, 0.0, 1.0, 0.0, 0.0, 1.0, 0.0, 1.0, 1.0, 0.0, 1.0, 0.0, 0.0, 1.0, 0.0, 1.0, 1.0, 0.0, 1.0, 0.0, 0.0, 1.0, 0.0, 1.0, 1.0, 0.0, 1.0, 0.0, 0.0, 1.0, 0.0, 1.0, 1.0, 0.0, 1.0, 0.0, 0.0, 1.0, 0.0, 1.0, 1.0, 0.0, 1.0, 0.0, 0.0, 1.0, 0.0, 1.0, 1.0, 0.0, 1.0, 0.0, 0.0, 1.0, 0.0, 1.0, 1.0, 0.0, 1.0, 0.0, 0.0, 1.0, 0.0, 1.0, 1.0, 0.0, 1.0, 0.0, 0.0, 1.0, 0.0, 1.0, 1.0, 0.0, 1.0, 0.0, 0.0, 1.0, 0.0, 1.0, 1.0, 0.0, 1.0, 0.0, 0.0, 1.0, 0.0, 1.0, 1.0, 0.0, 1.0, 0.0, 0.0, 1.0, 0.0, 1.0, 1.0, 0.0, 1.0, 0.0, 0.0, 1.0, 0.0, 1.0, 1.0, 0.0, 1.0, 0.0, 0.0, 1.0, 0.0, 1.0, 1.0, 0.0, 1.0, 0.0, 0.0, 1.0, 0.0, 1.0, 1.0, 0.0, 1.0])
me_mesh.materials.append(mat_material_003)
me_mesh.use_remesh_preserve_volume = False
me_mesh.use_remesh_preserve_attributes = False
me_mesh.use_mirror_vertex_groups = False
me_mesh.update()

# ---- objects
ob_topf = bpy.data.objects.new('Topf', me_mesh)

# ---- transforms, parenting, visibility, modifiers, constraints
ob_topf.location = (0.0, 0.0, 0.0)
ob_topf.lineart.crease_threshold = 0.0
_m = ob_topf.modifiers.new('ParticleSystem 1', 'PARTICLE_SYSTEM')
_m = ob_topf.modifiers.new('Explode', 'EXPLODE')
_m.use_edge_cut = True
_m.show_dead = False
_m.particle_uv = 'Explode fade'

# ---- collection membership
col_collection_1.objects.link(ob_topf)

# ---- scene / render settings (as saved in the file)
scene.frame_start = 191; scene.frame_end = 250; scene.frame_set(218)
scene.render.engine = 'CYCLES'
scene.render.resolution_percentage = 50
scene.render.dither_intensity = 0.0
scene.cycles.use_denoising = False
scene.cycles.samples = 10
scene.cycles.sampling_pattern = 'TABULATED_SOBOL'
scene.cycles.light_sampling_threshold = 0.0
scene.cycles.use_adaptive_sampling = False
scene.cycles.use_light_tree = False
scene.cycles.blur_glossy = 0.0
scene.cycles.pixel_filter_type = 'GAUSSIAN'
scene.cycles.sample_clamp_indirect = 0.0
scene.view_settings.view_transform = 'Standard'
bpy.context.view_layer.update()

# ---- added for rendering (the .blend has no active camera and no usable light): camera, sun
cam_auto = bpy.data.cameras.new('AutoCamera')
cam_auto.lens = 50.0
cam_auto.sensor_width = 36.0
cam_auto.clip_end = 1000.0
ob_auto_camera = bpy.data.objects.new('AutoCamera', cam_auto)
scene.collection.objects.link(ob_auto_camera)
ob_auto_camera.location = (10.1621, -11.9473, 2.88187)
ob_auto_camera.rotation_euler = (1.09748, -7.21219e-08, 0.694738)
scene.camera = ob_auto_camera
light_auto_sun = bpy.data.lights.new('AutoSun', 'SUN')
light_auto_sun.energy = 3.0
light_auto_sun.angle = 0.0523599
ob_auto_sun = bpy.data.objects.new('AutoSun', light_auto_sun)
scene.collection.objects.link(ob_auto_sun)
ob_auto_sun.rotation_euler = (0.872665, 0.174533, 0.523599)
bpy.context.view_layer.update()
